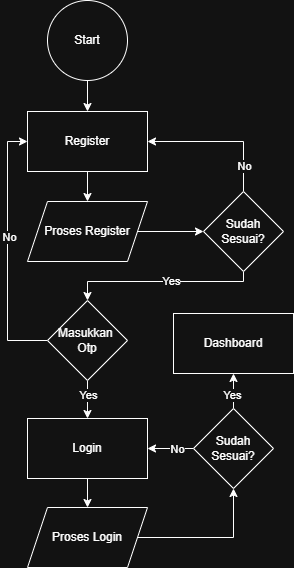

The diagram above was exported from draw.io. Its source (the exported page's mxGraphModel, read from the mxfile embedded in the PNG):
<mxGraphModel dx="872" dy="545" grid="1" gridSize="10" guides="1" tooltips="1" connect="1" arrows="1" fold="1" page="1" pageScale="1" pageWidth="827" pageHeight="1169" math="0" shadow="0">
  <root>
    <mxCell id="0" />
    <mxCell id="1" parent="0" />
    <mxCell id="Y3G0cJVQjAE54frZZP2k-1" edge="1" parent="1" source="Y3G0cJVQjAE54frZZP2k-2" style="edgeStyle=orthogonalEdgeStyle;rounded=0;orthogonalLoop=1;jettySize=auto;html=1;" target="Y3G0cJVQjAE54frZZP2k-4" value="">
      <mxGeometry relative="1" as="geometry" />
    </mxCell>
    <mxCell id="Y3G0cJVQjAE54frZZP2k-2" parent="1" style="ellipse;whiteSpace=wrap;html=1;aspect=fixed;" value="Start" vertex="1">
      <mxGeometry height="80" width="80" x="310" y="350" as="geometry" />
    </mxCell>
    <mxCell id="Y3G0cJVQjAE54frZZP2k-3" edge="1" parent="1" source="Y3G0cJVQjAE54frZZP2k-4" style="edgeStyle=orthogonalEdgeStyle;rounded=0;orthogonalLoop=1;jettySize=auto;html=1;entryX=0.5;entryY=0;entryDx=0;entryDy=0;" target="Y3G0cJVQjAE54frZZP2k-6">
      <mxGeometry relative="1" as="geometry" />
    </mxCell>
    <mxCell id="Y3G0cJVQjAE54frZZP2k-4" parent="1" style="whiteSpace=wrap;html=1;" value="Register" vertex="1">
      <mxGeometry height="60" width="120" x="290" y="461" as="geometry" />
    </mxCell>
    <mxCell id="Y3G0cJVQjAE54frZZP2k-5" edge="1" parent="1" source="Y3G0cJVQjAE54frZZP2k-6" style="edgeStyle=orthogonalEdgeStyle;rounded=0;orthogonalLoop=1;jettySize=auto;html=1;" target="Y3G0cJVQjAE54frZZP2k-11" value="">
      <mxGeometry relative="1" as="geometry" />
    </mxCell>
    <mxCell id="Y3G0cJVQjAE54frZZP2k-6" parent="1" style="shape=parallelogram;perimeter=parallelogramPerimeter;whiteSpace=wrap;html=1;fixedSize=1;" value="Proses Register" vertex="1">
      <mxGeometry height="60" width="120" x="290" y="551" as="geometry" />
    </mxCell>
    <mxCell id="Y3G0cJVQjAE54frZZP2k-7" edge="1" parent="1" source="Y3G0cJVQjAE54frZZP2k-11" style="edgeStyle=orthogonalEdgeStyle;rounded=0;orthogonalLoop=1;jettySize=auto;html=1;entryX=1;entryY=0.5;entryDx=0;entryDy=0;exitX=0.5;exitY=0;exitDx=0;exitDy=0;" target="Y3G0cJVQjAE54frZZP2k-4">
      <mxGeometry relative="1" as="geometry">
        <Array as="points">
          <mxPoint x="506" y="491" />
        </Array>
      </mxGeometry>
    </mxCell>
    <mxCell id="Y3G0cJVQjAE54frZZP2k-8" connectable="0" parent="Y3G0cJVQjAE54frZZP2k-7" style="edgeLabel;html=1;align=center;verticalAlign=middle;resizable=0;points=[];" value="No" vertex="1">
      <mxGeometry relative="1" x="-0.6484" as="geometry">
        <mxPoint as="offset" />
      </mxGeometry>
    </mxCell>
    <mxCell id="Y3G0cJVQjAE54frZZP2k-9" edge="1" parent="1" source="Y3G0cJVQjAE54frZZP2k-11" style="edgeStyle=orthogonalEdgeStyle;rounded=0;orthogonalLoop=1;jettySize=auto;html=1;" target="Y3G0cJVQjAE54frZZP2k-16" value="">
      <mxGeometry relative="1" as="geometry">
        <Array as="points">
          <mxPoint x="506" y="631" />
          <mxPoint x="350" y="631" />
        </Array>
      </mxGeometry>
    </mxCell>
    <mxCell id="Y3G0cJVQjAE54frZZP2k-10" connectable="0" parent="Y3G0cJVQjAE54frZZP2k-9" style="edgeLabel;html=1;align=center;verticalAlign=middle;resizable=0;points=[];" value="Yes" vertex="1">
      <mxGeometry relative="1" x="-0.3" y="-1" as="geometry">
        <mxPoint x="-18" as="offset" />
      </mxGeometry>
    </mxCell>
    <mxCell id="Y3G0cJVQjAE54frZZP2k-11" parent="1" style="rhombus;whiteSpace=wrap;html=1;" value="Sudah Sesuai?" vertex="1">
      <mxGeometry height="80" width="80" x="466" y="541" as="geometry" />
    </mxCell>
    <mxCell id="Y3G0cJVQjAE54frZZP2k-12" edge="1" parent="1" source="Y3G0cJVQjAE54frZZP2k-16" style="edgeStyle=orthogonalEdgeStyle;rounded=0;orthogonalLoop=1;jettySize=auto;html=1;entryX=0;entryY=0.5;entryDx=0;entryDy=0;" target="Y3G0cJVQjAE54frZZP2k-4">
      <mxGeometry relative="1" as="geometry">
        <Array as="points">
          <mxPoint x="270" y="690" />
          <mxPoint x="270" y="491" />
        </Array>
      </mxGeometry>
    </mxCell>
    <mxCell id="Y3G0cJVQjAE54frZZP2k-13" connectable="0" parent="Y3G0cJVQjAE54frZZP2k-12" style="edgeLabel;html=1;align=center;verticalAlign=middle;resizable=0;points=[];" value="No" vertex="1">
      <mxGeometry relative="1" x="0.1879" y="-1" as="geometry">
        <mxPoint y="10" as="offset" />
      </mxGeometry>
    </mxCell>
    <mxCell id="Y3G0cJVQjAE54frZZP2k-14" edge="1" parent="1" source="Y3G0cJVQjAE54frZZP2k-16" style="edgeStyle=orthogonalEdgeStyle;rounded=0;orthogonalLoop=1;jettySize=auto;html=1;" target="Y3G0cJVQjAE54frZZP2k-18" value="">
      <mxGeometry relative="1" as="geometry" />
    </mxCell>
    <mxCell id="Y3G0cJVQjAE54frZZP2k-15" connectable="0" parent="Y3G0cJVQjAE54frZZP2k-14" style="edgeLabel;html=1;align=center;verticalAlign=middle;resizable=0;points=[];" value="Yes" vertex="1">
      <mxGeometry relative="1" x="-0.4286" y="-1" as="geometry">
        <mxPoint x="1" y="2" as="offset" />
      </mxGeometry>
    </mxCell>
    <mxCell id="Y3G0cJVQjAE54frZZP2k-16" parent="1" style="rhombus;whiteSpace=wrap;html=1;" value="Masukkan&amp;nbsp;&lt;div&gt;Otp&lt;/div&gt;" vertex="1">
      <mxGeometry height="80" width="80" x="310" y="650" as="geometry" />
    </mxCell>
    <mxCell id="Y3G0cJVQjAE54frZZP2k-17" edge="1" parent="1" source="Y3G0cJVQjAE54frZZP2k-18" style="edgeStyle=orthogonalEdgeStyle;rounded=0;orthogonalLoop=1;jettySize=auto;html=1;" target="Y3G0cJVQjAE54frZZP2k-20" value="">
      <mxGeometry relative="1" as="geometry" />
    </mxCell>
    <mxCell id="Y3G0cJVQjAE54frZZP2k-18" parent="1" style="whiteSpace=wrap;html=1;" value="Login" vertex="1">
      <mxGeometry height="60" width="120" x="290" y="768" as="geometry" />
    </mxCell>
    <mxCell id="Y3G0cJVQjAE54frZZP2k-19" edge="1" parent="1" source="Y3G0cJVQjAE54frZZP2k-20" style="edgeStyle=orthogonalEdgeStyle;rounded=0;orthogonalLoop=1;jettySize=auto;html=1;" target="Y3G0cJVQjAE54frZZP2k-25" value="">
      <mxGeometry relative="1" as="geometry" />
    </mxCell>
    <mxCell id="Y3G0cJVQjAE54frZZP2k-20" parent="1" style="shape=parallelogram;perimeter=parallelogramPerimeter;whiteSpace=wrap;html=1;fixedSize=1;" value="Proses Login" vertex="1">
      <mxGeometry height="60" width="120" x="290" y="857" as="geometry" />
    </mxCell>
    <mxCell id="Y3G0cJVQjAE54frZZP2k-21" edge="1" parent="1" source="Y3G0cJVQjAE54frZZP2k-25" style="edgeStyle=orthogonalEdgeStyle;rounded=0;orthogonalLoop=1;jettySize=auto;html=1;entryX=1;entryY=0.5;entryDx=0;entryDy=0;" target="Y3G0cJVQjAE54frZZP2k-18">
      <mxGeometry relative="1" as="geometry">
        <Array as="points">
          <mxPoint x="500" y="798" />
        </Array>
      </mxGeometry>
    </mxCell>
    <mxCell id="Y3G0cJVQjAE54frZZP2k-22" connectable="0" parent="Y3G0cJVQjAE54frZZP2k-21" style="edgeLabel;html=1;align=center;verticalAlign=middle;resizable=0;points=[];" value="No" vertex="1">
      <mxGeometry relative="1" x="-0.6185" as="geometry">
        <mxPoint x="-8" as="offset" />
      </mxGeometry>
    </mxCell>
    <mxCell id="Y3G0cJVQjAE54frZZP2k-23" edge="1" parent="1" source="Y3G0cJVQjAE54frZZP2k-25" style="edgeStyle=orthogonalEdgeStyle;rounded=0;orthogonalLoop=1;jettySize=auto;html=1;" target="Y3G0cJVQjAE54frZZP2k-26" value="">
      <mxGeometry relative="1" as="geometry" />
    </mxCell>
    <mxCell id="Y3G0cJVQjAE54frZZP2k-24" connectable="0" parent="Y3G0cJVQjAE54frZZP2k-23" style="edgeLabel;html=1;align=center;verticalAlign=middle;resizable=0;points=[];" value="Yes" vertex="1">
      <mxGeometry relative="1" x="-0.037" as="geometry">
        <mxPoint x="-2" y="4" as="offset" />
      </mxGeometry>
    </mxCell>
    <mxCell id="Y3G0cJVQjAE54frZZP2k-25" parent="1" style="rhombus;whiteSpace=wrap;html=1;" value="Sudah Sesuai?" vertex="1">
      <mxGeometry height="80" width="80" x="456" y="758" as="geometry" />
    </mxCell>
    <mxCell id="Y3G0cJVQjAE54frZZP2k-26" parent="1" style="whiteSpace=wrap;html=1;" value="Dashboard" vertex="1">
      <mxGeometry height="60" width="120" x="436" y="663" as="geometry" />
    </mxCell>
  </root>
</mxGraphModel>